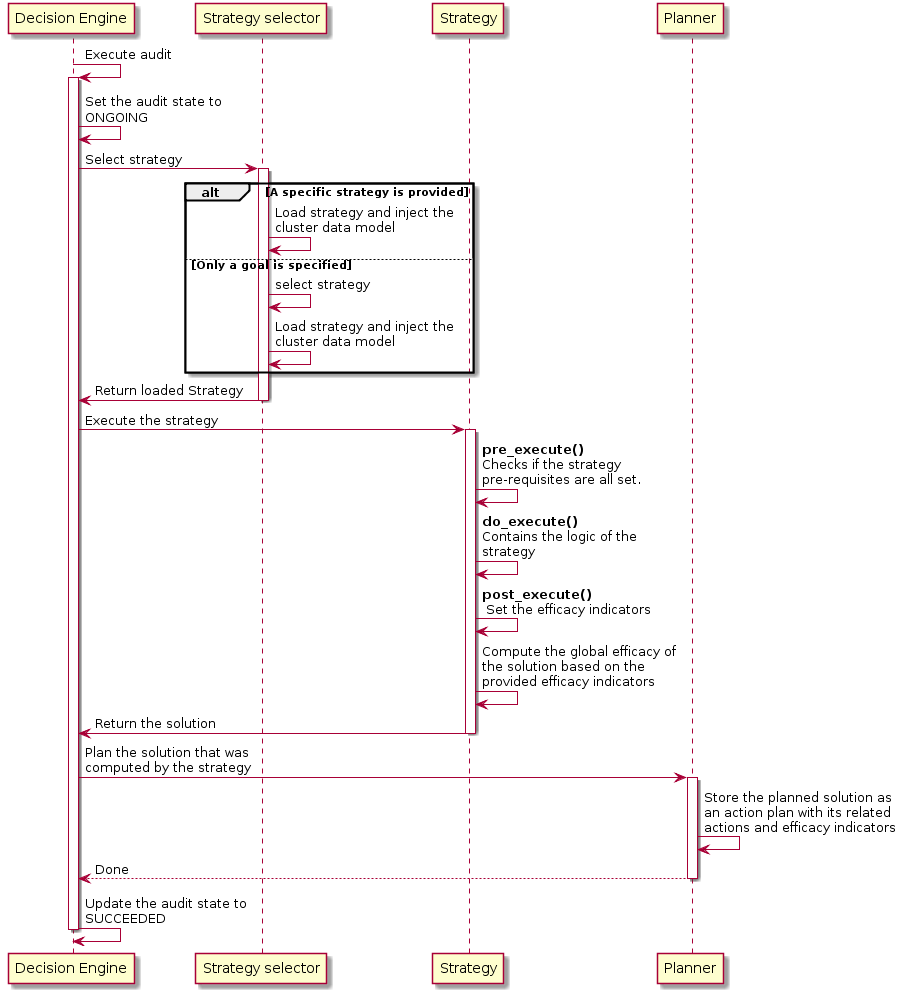

The diagram above was rendered by PlantUML. Its source (embedded in the PNG):
@startuml

skinparam maxMessageSize 200

"Decision Engine" -> "Decision Engine" : Execute audit
activate "Decision Engine"
"Decision Engine" -> "Decision Engine" : Set the audit state to ONGOING

"Decision Engine" -> "Strategy selector" : Select strategy
activate "Strategy selector"
alt A specific strategy is provided
"Strategy selector" -> "Strategy selector" : Load strategy and inject the cluster data model
else Only a goal is specified
"Strategy selector" -> "Strategy selector" : select strategy
"Strategy selector" -> "Strategy selector" : Load strategy and inject the cluster data model
end
"Strategy selector" -> "Decision Engine" : Return loaded Strategy
deactivate "Strategy selector"

"Decision Engine" -> "Strategy" : Execute the strategy
activate "Strategy"
"Strategy" -> "Strategy" : **pre_execute()**Checks if the strategy pre-requisites are all set.
"Strategy" -> "Strategy" : **do_execute()**Contains the logic of the strategy
"Strategy" -> "Strategy" : **post_execute()** Set the efficacy indicators
"Strategy" -> "Strategy" : Compute the global efficacy of the solution based on the provided efficacy indicators
"Strategy" -> "Decision Engine" : Return the solution
deactivate "Strategy"

"Decision Engine" -> "Planner" : Plan the solution that was computed by the strategy
activate "Planner"
"Planner" -> "Planner" : Store the planned solution as an action plan with its related actions and efficacy indicators
"Planner" --> "Decision Engine" : Done
deactivate "Planner"
"Decision Engine" -> "Decision Engine" : Update the audit state to SUCCEEDED

deactivate "Decision Engine"

@enduml